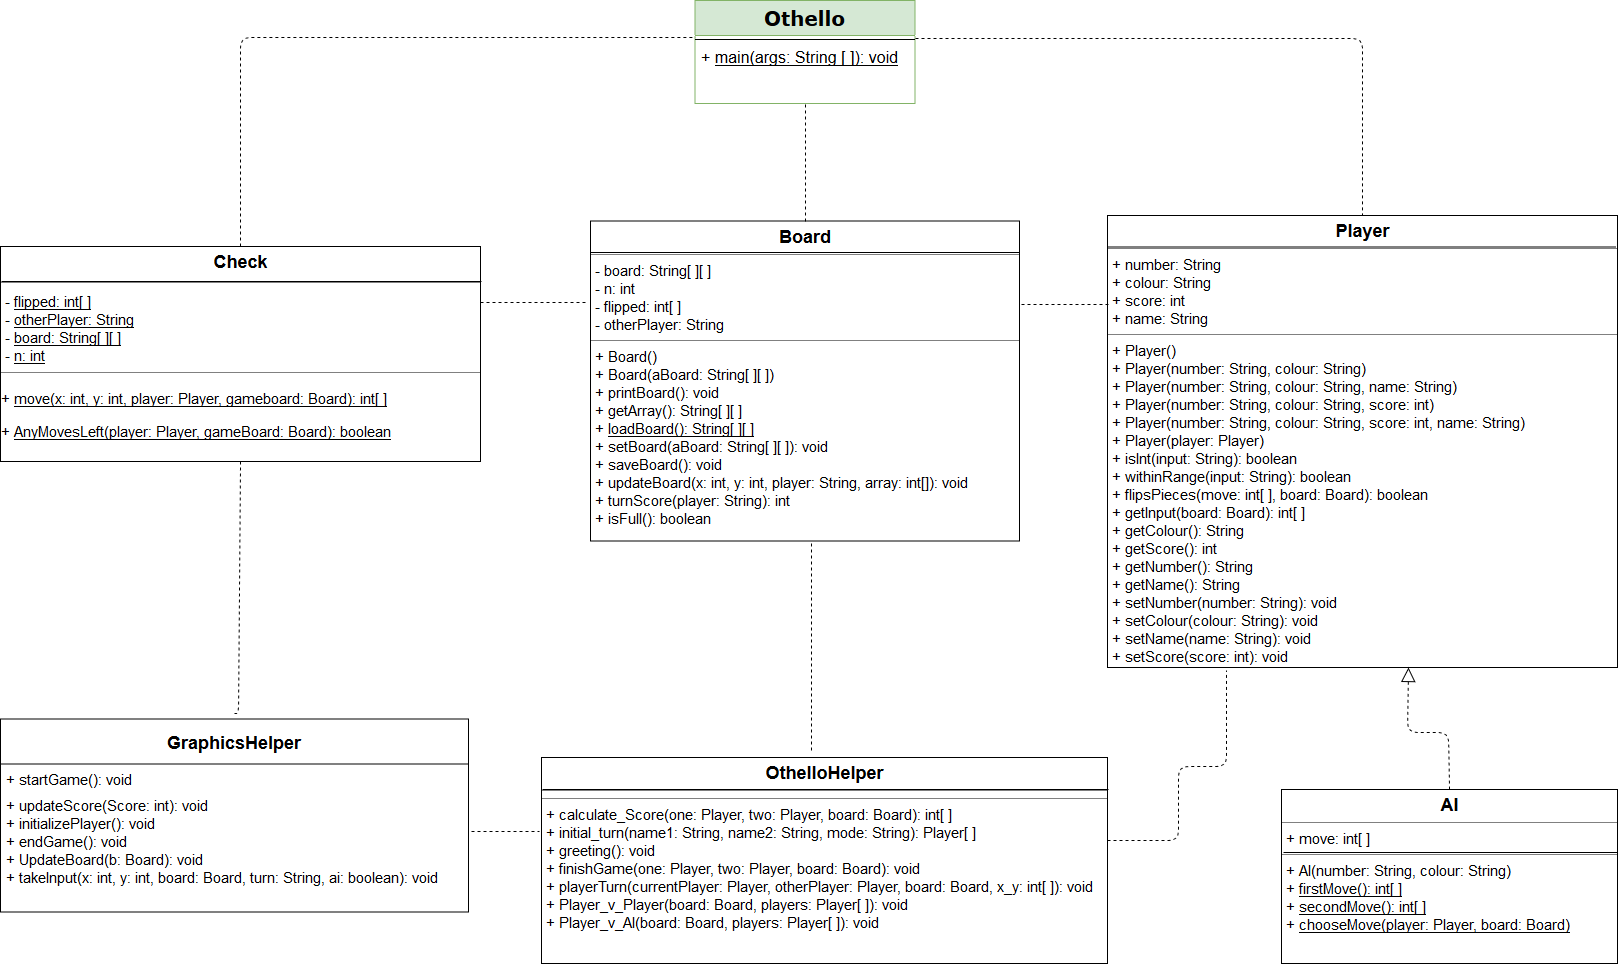

The diagram above was exported from draw.io. Its source (the exported page's mxGraphModel, read from the mxfile embedded in the PNG):
<mxGraphModel dx="2483" dy="962" grid="0" gridSize="10" guides="1" tooltips="1" connect="1" arrows="1" fold="1" page="0" pageScale="1" pageWidth="1100" pageHeight="850" background="#ffffff" math="0" shadow="0">
  <root>
    <mxCell id="0" />
    <mxCell id="1" parent="0" />
    <mxCell id="17acba5748e5396b-20" value="&lt;font style=&quot;font-size: 20px&quot;&gt;&lt;b&gt;Othello&lt;/b&gt;&lt;/font&gt;" style="swimlane;html=1;fontStyle=0;childLayout=stackLayout;horizontal=1;startSize=35;fillColor=#d5e8d4;horizontalStack=0;resizeParent=1;resizeLast=0;collapsible=1;marginBottom=0;swimlaneFillColor=#ffffff;rounded=0;shadow=0;comic=0;labelBackgroundColor=none;strokeColor=#82b366;strokeWidth=1;fontFamily=Verdana;fontSize=10;align=center;" parent="1" vertex="1">
      <mxGeometry x="224.5" y="42" width="220" height="103" as="geometry" />
    </mxCell>
    <mxCell id="h3bGb93kEdmj1IymypNq-3" value="" style="line;strokeWidth=1;fillColor=none;align=left;verticalAlign=middle;spacingTop=-1;spacingLeft=3;spacingRight=3;rotatable=0;labelPosition=right;points=[];portConstraint=eastwest;fontSize=16;" parent="17acba5748e5396b-20" vertex="1">
      <mxGeometry y="35" width="220" height="8" as="geometry" />
    </mxCell>
    <mxCell id="17acba5748e5396b-21" value="+ &lt;u&gt;main(args: String [ ]): void&lt;/u&gt;" style="text;html=1;strokeColor=none;fillColor=none;align=left;verticalAlign=top;spacingLeft=4;spacingRight=4;whiteSpace=wrap;overflow=hidden;rotatable=0;points=[[0,0.5],[1,0.5]];portConstraint=eastwest;fontSize=16;" parent="17acba5748e5396b-20" vertex="1">
      <mxGeometry y="43" width="220" height="34" as="geometry" />
    </mxCell>
    <mxCell id="5d2195bd80daf111-12" value="&lt;p style=&quot;margin: 0px ; margin-top: 4px ; text-align: center&quot;&gt;&lt;font size=&quot;1&quot;&gt;&lt;b style=&quot;font-size: 18px&quot;&gt;AI&lt;/b&gt;&lt;/font&gt;&lt;/p&gt;&lt;hr size=&quot;1&quot;&gt;&lt;p style=&quot;margin: 0px 0px 0px 4px ; font-size: 15px&quot;&gt;+ move: int[ ]&lt;br&gt;&lt;/p&gt;&lt;hr size=&quot;1&quot;&gt;&lt;p style=&quot;margin: 0px 0px 0px 4px ; font-size: 15px&quot;&gt;&lt;font style=&quot;font-size: 15px&quot;&gt;+ AI(number: String, colour: String)&lt;br&gt;&lt;/font&gt;&lt;/p&gt;&lt;p style=&quot;margin: 0px 0px 0px 4px ; font-size: 15px&quot;&gt;&lt;font style=&quot;font-size: 15px&quot;&gt;+ &lt;u&gt;firstMove(): int[ ]&lt;/u&gt;&lt;br&gt;+ &lt;u&gt;secondMove(): int[ ]&lt;/u&gt;&lt;/font&gt;&lt;/p&gt;&lt;p style=&quot;margin: 0px 0px 0px 4px ; font-size: 15px&quot;&gt;&lt;font style=&quot;font-size: 15px&quot;&gt;+ &lt;u&gt;chooseMove(player: Player, board: Board)&lt;/u&gt;&lt;br&gt;&lt;u&gt;&lt;/u&gt;&lt;/font&gt;&lt;/p&gt;" style="verticalAlign=top;align=left;overflow=fill;fontSize=12;fontFamily=Helvetica;html=1;rounded=0;shadow=0;comic=0;labelBackgroundColor=none;strokeColor=#000000;strokeWidth=1;fillColor=#ffffff;" parent="1" vertex="1">
      <mxGeometry x="811" y="831" width="336" height="174" as="geometry" />
    </mxCell>
    <mxCell id="5d2195bd80daf111-15" value="&lt;p style=&quot;margin: 4px 0px 0px ; text-align: center ; font-size: 18px&quot;&gt;&lt;b&gt;Player&lt;/b&gt;&lt;br&gt;&lt;/p&gt;&lt;hr size=&quot;1&quot;&gt;&lt;p style=&quot;margin: 0px 0px 0px 4px ; font-size: 15px&quot;&gt;&lt;font style=&quot;font-size: 15px&quot;&gt;+ number: String&lt;br&gt;&lt;/font&gt;&lt;/p&gt;&lt;p style=&quot;margin: 0px 0px 0px 4px ; font-size: 15px&quot;&gt;&lt;font style=&quot;font-size: 15px&quot;&gt;+ colour: String&lt;/font&gt;&lt;/p&gt;&lt;p style=&quot;margin: 0px 0px 0px 4px ; font-size: 15px&quot;&gt;&lt;font style=&quot;font-size: 15px&quot;&gt;+&lt;font style=&quot;font-size: 15px&quot;&gt; &lt;font style=&quot;font-size: 15px&quot;&gt;score: int&lt;/font&gt;&lt;/font&gt;&lt;/font&gt;&lt;/p&gt;&lt;p style=&quot;margin: 0px 0px 0px 4px ; font-size: 15px&quot;&gt;&lt;font style=&quot;font-size: 15px&quot;&gt;&lt;font style=&quot;font-size: 15px&quot;&gt;&lt;font style=&quot;font-size: 15px&quot;&gt;+ name: String&lt;/font&gt;&lt;/font&gt;&lt;/font&gt;&lt;br&gt;&lt;/p&gt;&lt;hr size=&quot;1&quot;&gt;&lt;p style=&quot;margin: 0px 0px 0px 4px ; font-size: 15px&quot;&gt;+ Player()&lt;/p&gt;&lt;p style=&quot;margin: 0px 0px 0px 4px ; font-size: 15px&quot;&gt;+ Player(number: String, colour: String)&lt;/p&gt;&lt;p style=&quot;margin: 0px 0px 0px 4px ; font-size: 15px&quot;&gt;+ Player(number: String, colour: String, name: String)&lt;/p&gt;&lt;p style=&quot;margin: 0px 0px 0px 4px ; font-size: 15px&quot;&gt;+ Player(number: String, colour: String, score: int)&lt;/p&gt;&lt;p style=&quot;margin: 0px 0px 0px 4px ; font-size: 15px&quot;&gt;+ Player(number: String, colour: String, score: int, name: String)&lt;/p&gt;&lt;p style=&quot;margin: 0px 0px 0px 4px ; font-size: 15px&quot;&gt;+ Player(player: Player)&lt;/p&gt;&lt;p style=&quot;margin: 0px 0px 0px 4px ; font-size: 15px&quot;&gt;+ isInt(input: String): boolean&lt;/p&gt;&lt;p style=&quot;margin: 0px 0px 0px 4px ; font-size: 15px&quot;&gt;+ withinRange(input: String): boolean&lt;/p&gt;&lt;p style=&quot;margin: 0px 0px 0px 4px ; font-size: 15px&quot;&gt;+ flipsPieces(move: int[ ], board: Board): boolean&lt;br&gt;&lt;/p&gt;&lt;p style=&quot;margin: 0px 0px 0px 4px ; font-size: 15px&quot;&gt;+ getInput(board: Board): int[ ]&lt;br&gt;&lt;/p&gt;&lt;p style=&quot;margin: 0px 0px 0px 4px ; font-size: 15px&quot;&gt;+ getColour(): String&lt;/p&gt;&lt;p style=&quot;margin: 0px 0px 0px 4px ; font-size: 15px&quot;&gt;+ getScore(): int&lt;/p&gt;&lt;p style=&quot;margin: 0px 0px 0px 4px ; font-size: 15px&quot;&gt;+ getNumber(): String&lt;/p&gt;&lt;p style=&quot;margin: 0px 0px 0px 4px ; font-size: 15px&quot;&gt;+ getName(): String&lt;/p&gt;&lt;p style=&quot;margin: 0px 0px 0px 4px ; font-size: 15px&quot;&gt;+ setNumber(number: String): void&lt;/p&gt;&lt;p style=&quot;margin: 0px 0px 0px 4px ; font-size: 15px&quot;&gt;+ setColour(colour: String): void&lt;/p&gt;&lt;p style=&quot;margin: 0px 0px 0px 4px ; font-size: 15px&quot;&gt;+ setName(name: String): void&lt;/p&gt;&lt;p style=&quot;margin: 0px 0px 0px 4px ; font-size: 15px&quot;&gt;+ setScore(score: int): void&lt;/p&gt;" style="verticalAlign=top;align=left;overflow=fill;fontSize=12;fontFamily=Helvetica;html=1;rounded=0;shadow=0;comic=0;labelBackgroundColor=none;strokeColor=#000000;strokeWidth=1;fillColor=#ffffff;" parent="1" vertex="1">
      <mxGeometry x="637" y="257" width="510" height="452" as="geometry" />
    </mxCell>
    <mxCell id="5d2195bd80daf111-19" value="&lt;p style=&quot;margin: 0px ; margin-top: 4px ; text-align: center&quot;&gt;&lt;font size=&quot;1&quot;&gt;&lt;b style=&quot;font-size: 18px&quot;&gt;Board&lt;/b&gt;&lt;/font&gt;&lt;br&gt;&lt;/p&gt;&lt;hr size=&quot;1&quot;&gt;&lt;p style=&quot;margin: 0px ; margin-left: 4px&quot;&gt;&lt;font style=&quot;font-size: 15px&quot;&gt;- board: String[ ][ ]&lt;/font&gt;&lt;br&gt;&lt;font style=&quot;font-size: 15px&quot;&gt;- n: int&lt;/font&gt;&lt;/p&gt;&lt;p style=&quot;margin: 0px ; margin-left: 4px&quot;&gt;&lt;font style=&quot;font-size: 15px&quot;&gt;- flipped: int[ ]&lt;br&gt;&lt;/font&gt;&lt;/p&gt;&lt;p style=&quot;margin: 0px ; margin-left: 4px&quot;&gt;&lt;font style=&quot;font-size: 15px&quot;&gt;- otherPlayer: String&lt;/font&gt;&lt;br&gt;&lt;/p&gt;&lt;hr size=&quot;1&quot;&gt;&lt;p style=&quot;margin: 0px 0px 0px 4px ; font-size: 15px&quot;&gt;+ Board()&lt;/p&gt;&lt;p style=&quot;margin: 0px 0px 0px 4px ; font-size: 15px&quot;&gt;+ Board(aBoard: String[ ][ ])&lt;br&gt;&lt;/p&gt;&lt;p style=&quot;margin: 0px 0px 0px 4px ; font-size: 15px&quot;&gt;+ printBoard(): void&lt;/p&gt;&lt;p style=&quot;margin: 0px 0px 0px 4px ; font-size: 15px&quot;&gt;+ getArray(): String[ ][ ]&lt;/p&gt;&lt;p style=&quot;margin: 0px 0px 0px 4px ; font-size: 15px&quot;&gt;+ &lt;u&gt;loadBoard(): String[ ][ ]&lt;/u&gt;&lt;br&gt;&lt;/p&gt;&lt;p style=&quot;margin: 0px 0px 0px 4px ; font-size: 15px&quot;&gt;+ setBoard(aBoard: String[ ][ ]): void&lt;/p&gt;&lt;p style=&quot;margin: 0px 0px 0px 4px ; font-size: 15px&quot;&gt;+ saveBoard(): void&lt;br&gt;&lt;/p&gt;&lt;p style=&quot;margin: 0px 0px 0px 4px ; font-size: 15px&quot;&gt;+ updateBoard(x: int, y: int, player: String, array: int[]): void&lt;/p&gt;&lt;p style=&quot;margin: 0px 0px 0px 4px ; font-size: 15px&quot;&gt;+ turnScore(player: String): int&lt;/p&gt;&lt;p style=&quot;margin: 0px 0px 0px 4px ; font-size: 15px&quot;&gt;+ isFull(): boolean&lt;br&gt;&lt;/p&gt;" style="verticalAlign=top;align=left;overflow=fill;fontSize=12;fontFamily=Helvetica;html=1;rounded=0;shadow=0;comic=0;labelBackgroundColor=none;strokeColor=#000000;strokeWidth=1;fillColor=#ffffff;" parent="1" vertex="1">
      <mxGeometry x="120" y="262.5" width="429" height="320" as="geometry" />
    </mxCell>
    <mxCell id="5d2195bd80daf111-20" value="&lt;p style=&quot;margin: 4px 0px 0px ; text-align: center ; font-size: 18px&quot;&gt;&lt;b&gt;Check&lt;/b&gt;&lt;br&gt;&lt;/p&gt;&lt;hr style=&quot;font-size: 18px&quot; size=&quot;1&quot;&gt;&lt;font style=&quot;font-size: 15px&quot;&gt;&lt;font style=&quot;font-size: 15px&quot;&gt;&amp;nbsp;- &lt;u&gt;flipped: int[ ]&lt;/u&gt;&lt;/font&gt;&lt;br&gt;&lt;/font&gt;&lt;div&gt;&lt;font style=&quot;font-size: 15px&quot;&gt;&amp;nbsp;- &lt;u&gt;otherPlayer: String&lt;/u&gt;&lt;/font&gt;&lt;/div&gt;&lt;div&gt;&lt;font style=&quot;font-size: 15px&quot;&gt;&amp;nbsp;- &lt;u&gt;board: String[ ][ ]&lt;/u&gt;&lt;/font&gt;&lt;/div&gt;&lt;div&gt;&lt;font style=&quot;font-size: 15px&quot;&gt;&amp;nbsp;- &lt;u&gt;n: int&lt;/u&gt;&lt;/font&gt;&lt;/div&gt;&lt;hr style=&quot;font-size: 15px&quot; size=&quot;1&quot;&gt;&lt;p style=&quot;font-size: 15px&quot;&gt;&lt;font style=&quot;font-size: 15px&quot;&gt;+ &lt;/font&gt;&lt;u&gt;&lt;font style=&quot;font-size: 15px&quot;&gt;&lt;font style=&quot;font-size: 15px&quot;&gt;move(x: int, y: int, player: Player, gameboard: Board): int[ ]&lt;/font&gt;&lt;/font&gt;&lt;/u&gt;&lt;/p&gt;&lt;p style=&quot;font-size: 15px&quot;&gt;&lt;font style=&quot;font-size: 15px&quot;&gt;+ &lt;/font&gt;&lt;font style=&quot;font-size: 15px&quot;&gt;&lt;u&gt;AnyMovesLeft(player: Player, gameBoard: Board): boolean&lt;br&gt;&lt;/u&gt;&lt;/font&gt;&lt;/p&gt;" style="verticalAlign=top;align=left;overflow=fill;fontSize=12;fontFamily=Helvetica;html=1;rounded=0;shadow=0;comic=0;labelBackgroundColor=none;strokeWidth=1;" parent="1" vertex="1">
      <mxGeometry x="-470" y="288" width="480" height="215" as="geometry" />
    </mxCell>
    <mxCell id="h3bGb93kEdmj1IymypNq-8" value="" style="endArrow=none;dashed=1;html=1;fontSize=16;entryX=0;entryY=-0.176;entryDx=0;entryDy=0;entryPerimeter=0;exitX=0.5;exitY=0;exitDx=0;exitDy=0;" parent="1" source="5d2195bd80daf111-20" target="17acba5748e5396b-21" edge="1">
      <mxGeometry width="50" height="50" relative="1" as="geometry">
        <mxPoint x="-190" y="180" as="sourcePoint" />
        <mxPoint x="80" y="49" as="targetPoint" />
        <Array as="points">
          <mxPoint x="-230" y="79" />
        </Array>
      </mxGeometry>
    </mxCell>
    <mxCell id="h3bGb93kEdmj1IymypNq-9" value="" style="endArrow=none;dashed=1;html=1;fontSize=16;exitX=1;exitY=0.375;exitDx=0;exitDy=0;exitPerimeter=0;entryX=0.5;entryY=0;entryDx=0;entryDy=0;" parent="1" source="h3bGb93kEdmj1IymypNq-3" target="5d2195bd80daf111-15" edge="1">
      <mxGeometry width="50" height="50" relative="1" as="geometry">
        <mxPoint x="795" y="106" as="sourcePoint" />
        <mxPoint x="845" y="80" as="targetPoint" />
        <Array as="points">
          <mxPoint x="892" y="80" />
        </Array>
      </mxGeometry>
    </mxCell>
    <mxCell id="h3bGb93kEdmj1IymypNq-10" value="" style="endArrow=none;dashed=1;html=1;fontSize=16;" parent="1" edge="1">
      <mxGeometry width="50" height="50" relative="1" as="geometry">
        <mxPoint x="10" y="344" as="sourcePoint" />
        <mxPoint x="115" y="344" as="targetPoint" />
      </mxGeometry>
    </mxCell>
    <mxCell id="h3bGb93kEdmj1IymypNq-11" value="" style="endArrow=none;dashed=1;html=1;fontSize=16;" parent="1" edge="1">
      <mxGeometry width="50" height="50" relative="1" as="geometry">
        <mxPoint x="551" y="346" as="sourcePoint" />
        <mxPoint x="638" y="346" as="targetPoint" />
        <Array as="points" />
      </mxGeometry>
    </mxCell>
    <mxCell id="h3bGb93kEdmj1IymypNq-12" value="" style="endArrow=none;dashed=1;html=1;fontSize=16;exitX=0.5;exitY=0;exitDx=0;exitDy=0;" parent="1" source="5d2195bd80daf111-19" edge="1">
      <mxGeometry width="50" height="50" relative="1" as="geometry">
        <mxPoint x="320" y="200" as="sourcePoint" />
        <mxPoint x="335" y="145" as="targetPoint" />
      </mxGeometry>
    </mxCell>
    <mxCell id="h3bGb93kEdmj1IymypNq-14" value="" style="endArrow=block;dashed=1;endFill=0;endSize=12;html=1;fontSize=16;exitX=0.5;exitY=0;exitDx=0;exitDy=0;entryX=0.59;entryY=1;entryDx=0;entryDy=0;entryPerimeter=0;" parent="1" source="5d2195bd80daf111-12" target="5d2195bd80daf111-15" edge="1">
      <mxGeometry width="160" relative="1" as="geometry">
        <mxPoint x="765" y="484.5" as="sourcePoint" />
        <mxPoint x="937" y="713" as="targetPoint" />
        <Array as="points">
          <mxPoint x="978" y="774" />
          <mxPoint x="937" y="774" />
        </Array>
      </mxGeometry>
    </mxCell>
    <mxCell id="kG8QMp1YARipZvxtBokt-2" value="&lt;p style=&quot;margin: 0px ; margin-top: 4px ; text-align: center&quot;&gt;&lt;font size=&quot;1&quot;&gt;&lt;b style=&quot;font-size: 18px&quot;&gt;OthelloHelper&lt;/b&gt;&lt;/font&gt;&lt;/p&gt;&lt;hr size=&quot;1&quot;&gt;&lt;hr size=&quot;1&quot;&gt;&lt;p style=&quot;margin: 0px 0px 0px 4px ; font-size: 15px&quot;&gt;+ calculate_Score(one: Player, two: Player, board: Board): int[ ]&lt;br&gt;&lt;/p&gt;&lt;p style=&quot;margin: 0px 0px 0px 4px ; font-size: 15px&quot;&gt;+ initial_turn(name1: String, name2: String, mode: String): Player[ ]&lt;br&gt;&lt;/p&gt;&lt;p style=&quot;margin: 0px 0px 0px 4px ; font-size: 15px&quot;&gt;+ greeting(): void&lt;br&gt;&lt;/p&gt;&lt;p style=&quot;margin: 0px 0px 0px 4px ; font-size: 15px&quot;&gt;+ finishGame(one: Player, two: Player, board: Board): void&lt;br&gt;&lt;/p&gt;&lt;p style=&quot;margin: 0px 0px 0px 4px ; font-size: 15px&quot;&gt;+ playerTurn(currentPlayer: Player, otherPlayer: Player, board: Board, x_y: int[ ]): void&lt;br&gt;&lt;/p&gt;&lt;p style=&quot;margin: 0px 0px 0px 4px ; font-size: 15px&quot;&gt;+ Player_v_Player(board: Board, players: Player[ ]): void&lt;/p&gt;&lt;p style=&quot;margin: 0px 0px 0px 4px ; font-size: 15px&quot;&gt;+ Player_v_AI(board: Board, players: Player[ ]): void&lt;br&gt;&lt;/p&gt;" style="verticalAlign=top;align=left;overflow=fill;fontSize=12;fontFamily=Helvetica;html=1;rounded=0;shadow=0;comic=0;labelBackgroundColor=none;strokeColor=#000000;strokeWidth=1;fillColor=#ffffff;" parent="1" vertex="1">
      <mxGeometry x="71" y="799" width="566" height="206" as="geometry" />
    </mxCell>
    <mxCell id="kG8QMp1YARipZvxtBokt-3" value="" style="endArrow=none;dashed=1;html=1;" parent="1" edge="1">
      <mxGeometry width="50" height="50" relative="1" as="geometry">
        <mxPoint x="341" y="792" as="sourcePoint" />
        <mxPoint x="341" y="583" as="targetPoint" />
        <Array as="points" />
      </mxGeometry>
    </mxCell>
    <mxCell id="kG8QMp1YARipZvxtBokt-4" value="" style="endArrow=none;dashed=1;html=1;exitX=1;exitY=0.402;exitDx=0;exitDy=0;exitPerimeter=0;" parent="1" source="kG8QMp1YARipZvxtBokt-2" edge="1">
      <mxGeometry width="50" height="50" relative="1" as="geometry">
        <mxPoint x="688" y="802" as="sourcePoint" />
        <mxPoint x="756" y="712" as="targetPoint" />
        <Array as="points">
          <mxPoint x="708" y="882" />
          <mxPoint x="708" y="808" />
          <mxPoint x="756" y="808" />
        </Array>
      </mxGeometry>
    </mxCell>
    <mxCell id="kG8QMp1YARipZvxtBokt-5" value="" style="endArrow=none;dashed=1;html=1;exitX=0.5;exitY=1;exitDx=0;exitDy=0;" parent="1" edge="1" source="5d2195bd80daf111-20">
      <mxGeometry width="50" height="50" relative="1" as="geometry">
        <mxPoint x="-232" y="474" as="sourcePoint" />
        <mxPoint x="-236" y="755" as="targetPoint" />
        <Array as="points">
          <mxPoint x="-232" y="755" />
        </Array>
      </mxGeometry>
    </mxCell>
    <mxCell id="P21rTZyaXaQcSMbnJZ3b-1" value="GraphicsHelper" style="swimlane;fontStyle=1;childLayout=stackLayout;horizontal=1;startSize=45;fillColor=none;horizontalStack=0;resizeParent=1;resizeParentMax=0;resizeLast=0;collapsible=1;marginBottom=0;fontSize=18;" vertex="1" parent="1">
      <mxGeometry x="-470" y="760.5" width="468" height="193" as="geometry" />
    </mxCell>
    <mxCell id="P21rTZyaXaQcSMbnJZ3b-2" value="+ startGame(): void" style="text;strokeColor=none;fillColor=none;align=left;verticalAlign=top;spacingLeft=4;spacingRight=4;overflow=hidden;rotatable=0;points=[[0,0.5],[1,0.5]];portConstraint=eastwest;fontSize=15;" vertex="1" parent="P21rTZyaXaQcSMbnJZ3b-1">
      <mxGeometry y="45" width="468" height="26" as="geometry" />
    </mxCell>
    <mxCell id="P21rTZyaXaQcSMbnJZ3b-3" value="+ updateScore(Score: int): void&#10;+ initializePlayer(): void&#10;+ endGame(): void&#10;+ UpdateBoard(b: Board): void&#10;+ takeInput(x: int, y: int, board: Board, turn: String, ai: boolean): void&#10;&#10;" style="text;strokeColor=none;fillColor=none;align=left;verticalAlign=top;spacingLeft=4;spacingRight=4;overflow=hidden;rotatable=0;points=[[0,0.5],[1,0.5]];portConstraint=eastwest;fontSize=15;" vertex="1" parent="P21rTZyaXaQcSMbnJZ3b-1">
      <mxGeometry y="71" width="468" height="122" as="geometry" />
    </mxCell>
    <mxCell id="P21rTZyaXaQcSMbnJZ3b-9" value="" style="endArrow=none;dashed=1;html=1;fontSize=15;entryX=-0.004;entryY=0.358;entryDx=0;entryDy=0;entryPerimeter=0;" edge="1" parent="1" target="kG8QMp1YARipZvxtBokt-2">
      <mxGeometry width="50" height="50" relative="1" as="geometry">
        <mxPoint x="1" y="873" as="sourcePoint" />
        <mxPoint x="63" y="844" as="targetPoint" />
      </mxGeometry>
    </mxCell>
    <mxCell id="P21rTZyaXaQcSMbnJZ3b-12" value="" style="line;strokeWidth=1;fillColor=none;align=left;verticalAlign=middle;spacingTop=-1;spacingLeft=3;spacingRight=3;rotatable=0;labelPosition=right;points=[];portConstraint=eastwest;fontSize=15;" vertex="1" parent="1">
      <mxGeometry x="-469" y="319" width="480" height="8" as="geometry" />
    </mxCell>
    <mxCell id="P21rTZyaXaQcSMbnJZ3b-18" value="" style="line;strokeWidth=1;fillColor=none;align=left;verticalAlign=middle;spacingTop=-1;spacingLeft=3;spacingRight=3;rotatable=0;labelPosition=right;points=[];portConstraint=eastwest;fontSize=15;" vertex="1" parent="1">
      <mxGeometry x="120" y="288" width="429" height="12" as="geometry" />
    </mxCell>
    <mxCell id="P21rTZyaXaQcSMbnJZ3b-19" value="" style="line;strokeWidth=1;fillColor=none;align=left;verticalAlign=middle;spacingTop=-1;spacingLeft=3;spacingRight=3;rotatable=0;labelPosition=right;points=[];portConstraint=eastwest;fontSize=15;" vertex="1" parent="1">
      <mxGeometry x="637" y="277" width="509" height="23" as="geometry" />
    </mxCell>
    <mxCell id="P21rTZyaXaQcSMbnJZ3b-20" value="" style="line;strokeWidth=1;fillColor=none;align=left;verticalAlign=middle;spacingTop=-1;spacingLeft=3;spacingRight=3;rotatable=0;labelPosition=right;points=[];portConstraint=eastwest;fontSize=15;" vertex="1" parent="1">
      <mxGeometry x="72" y="827" width="566" height="8" as="geometry" />
    </mxCell>
    <mxCell id="P21rTZyaXaQcSMbnJZ3b-21" value="" style="line;strokeWidth=1;fillColor=none;align=left;verticalAlign=middle;spacingTop=-1;spacingLeft=3;spacingRight=3;rotatable=0;labelPosition=right;points=[];portConstraint=eastwest;fontSize=15;" vertex="1" parent="1">
      <mxGeometry x="813" y="888" width="334" height="12" as="geometry" />
    </mxCell>
  </root>
</mxGraphModel>